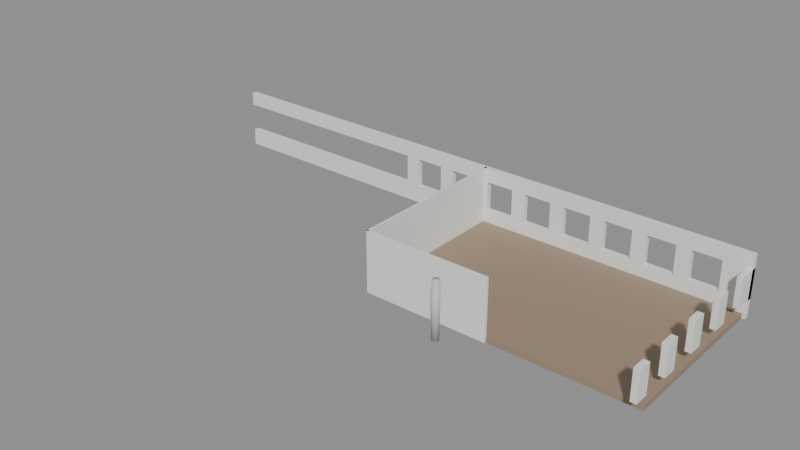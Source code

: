 # Source: SM_Bygg_Helgasetr_P2_O_N.blend  (saved by Blender 5.3.31; exported with 4.5.12 LTS)
import bpy
from mathutils import Matrix  # noqa: F401  (used for matrix-valued properties, if any)

bpy.ops.wm.read_factory_settings(use_empty=True)
scene = bpy.context.scene
scene.name = 'Scene'

# ---- materials (node trees are filled in below, after node groups)
mat_floor_in = bpy.data.materials.new('Floor_In')
mat_floor_in.diffuse_color = (0.33, 0.24, 0.17, 1.0)
mat_plasterwhite_in = bpy.data.materials.new('PlasterWhite_In')
mat_plasterwhite_in.diffuse_color = (0.85, 0.85, 0.83, 1.0)
mat_concretesmooth_in = bpy.data.materials.new('ConcreteSmooth_In')
mat_concretesmooth_in.diffuse_color = (0.58, 0.58, 0.56, 1.0)

# ---- material node trees
mat_floor_in.use_nodes = True; mat_floor_in.node_tree.nodes.clear()
_N = mat_floor_in.node_tree.nodes; _L = mat_floor_in.node_tree.links
n0 = _N.new('ShaderNodeBsdfPrincipled'); n0.name = 'Principled BSDF'; n0.location = (-200, 100)
n0.inputs[0].default_value = (0.33, 0.24, 0.17, 1.0)
n0.inputs[2].default_value = 0.6
n0.inputs[10].default_value = 0.005
n1 = _N.new('ShaderNodeOutputMaterial'); n1.name = 'Material Output'; n1.location = (200, 100)
_L.new(n0.outputs[0], n1.inputs[0])
n1.is_active_output = True
mat_plasterwhite_in.use_nodes = True; mat_plasterwhite_in.node_tree.nodes.clear()
_N = mat_plasterwhite_in.node_tree.nodes; _L = mat_plasterwhite_in.node_tree.links
n0 = _N.new('ShaderNodeBsdfPrincipled'); n0.name = 'Principled BSDF'; n0.location = (-200, 100)
n0.inputs[0].default_value = (0.85, 0.85, 0.83, 1.0)
n0.inputs[2].default_value = 0.8
n0.inputs[10].default_value = 0.005
n1 = _N.new('ShaderNodeOutputMaterial'); n1.name = 'Material Output'; n1.location = (200, 100)
_L.new(n0.outputs[0], n1.inputs[0])
n1.is_active_output = True
mat_concretesmooth_in.use_nodes = True; mat_concretesmooth_in.node_tree.nodes.clear()
_N = mat_concretesmooth_in.node_tree.nodes; _L = mat_concretesmooth_in.node_tree.links
n0 = _N.new('ShaderNodeBsdfPrincipled'); n0.name = 'Principled BSDF'; n0.location = (-200, 100)
n0.inputs[0].default_value = (0.58, 0.58, 0.56, 1.0)
n0.inputs[2].default_value = 0.7
n0.inputs[10].default_value = 0.005
n1 = _N.new('ShaderNodeOutputMaterial'); n1.name = 'Material Output'; n1.location = (200, 100)
_L.new(n0.outputs[0], n1.inputs[0])
n1.is_active_output = True

# ---- meshes
me_sm_bygg_helgasetr_p2_o_n = bpy.data.meshes.new('SM_Bygg_Helgasetr_P2_O_N')
me_sm_bygg_helgasetr_p2_o_n.from_pydata([(6.77, 32.11, 5.25), (25.75, 32.11, 5.25), (25.75, 20.05, 5.25), (6.77, 20.05, 5.25), (6.77, 32.11, 5.6), (25.75, 32.11, 5.6), (25.75, 20.05, 5.6), (6.77, 20.05, 5.6), (6.695, 32.19, 5.25), (6.845, 32.19, 5.25), (6.845, 19.98, 5.25), (6.695, 32.19, 9.55), (6.845, 32.19, 9.55), (6.845, 19.98, 9.55), (25.55, 32.31, 6.5), (25.95, 32.31, 6.5), (25.95, 30.73, 6.5), (25.55, 30.73, 6.5), (25.55, 32.31, 8.6), (25.95, 32.31, 8.6), (25.95, 30.73, 8.6), (25.55, 30.73, 8.6), (25.55, 28.73, 6.5), (25.95, 28.73, 6.5), (25.95, 27.73, 6.5), (25.55, 27.73, 6.5), (25.55, 28.73, 8.6), (25.95, 28.73, 8.6), (25.95, 27.73, 8.6), (25.55, 27.73, 8.6), (25.55, 25.73, 6.5), (25.95, 25.73, 6.5), (25.95, 24.73, 6.5), (25.55, 24.73, 6.5), (25.55, 25.73, 8.6), (25.95, 25.73, 8.6), (25.95, 24.73, 8.6), (25.55, 24.73, 8.6), (25.55, 22.73, 6.5), (25.95, 22.73, 6.5), (25.95, 21.73, 6.5), (25.55, 21.73, 6.5), (25.55, 22.73, 8.6), (25.95, 22.73, 8.6), (25.95, 21.73, 8.6), (25.55, 21.73, 8.6), (25.55, 19.73, 6.5), (25.95, 19.73, 6.5), (25.95, 18.73, 6.5), (25.55, 18.73, 6.5), (25.55, 19.73, 8.6), (25.95, 19.73, 8.6), (25.95, 18.73, 8.6), (25.55, 18.73, 8.6), (-15.75, 32.31, 5.25), (25.95, 32.31, 5.25), (25.95, 31.91, 5.25), (-15.75, 31.91, 5.25), (-15.75, 32.31, 6.5), (-15.75, 31.91, 6.5), (-15.75, 32.31, 8.6), (25.95, 31.91, 8.6), (-15.75, 31.91, 8.6), (-15.75, 32.31, 9.55), (25.95, 32.31, 9.55), (25.95, 31.91, 9.55), (-15.75, 31.91, 9.55), (0.1, 32.31, 6.5), (1.1, 32.31, 6.5), (1.1, 31.91, 6.5), (0.1, 31.91, 6.5), (0.1, 32.31, 8.6), (1.1, 32.31, 8.6), (1.1, 31.91, 8.6), (0.1, 31.91, 8.6), (3.1, 32.31, 6.5), (4.1, 32.31, 6.5), (4.1, 31.91, 6.5), (3.1, 31.91, 6.5), (3.1, 32.31, 8.6), (4.1, 32.31, 8.6), (4.1, 31.91, 8.6), (3.1, 31.91, 8.6), (6.1, 32.31, 6.5), (7.1, 32.31, 6.5), (7.1, 31.91, 6.5), (6.1, 31.91, 6.5), (6.1, 32.31, 8.6), (7.1, 32.31, 8.6), (7.1, 31.91, 8.6), (6.1, 31.91, 8.6), (9.1, 32.31, 6.5), (10.1, 32.31, 6.5), (10.1, 31.91, 6.5), (9.1, 31.91, 6.5), (9.1, 32.31, 8.6), (10.1, 32.31, 8.6), (10.1, 31.91, 8.6), (9.1, 31.91, 8.6), (12.1, 32.31, 6.5), (13.1, 32.31, 6.5), (13.1, 31.91, 6.5), (12.1, 31.91, 6.5), (12.1, 32.31, 8.6), (13.1, 32.31, 8.6), (13.1, 31.91, 8.6), (12.1, 31.91, 8.6), (15.1, 32.31, 6.5), (16.1, 32.31, 6.5), (16.1, 31.91, 6.5), (15.1, 31.91, 6.5), (15.1, 32.31, 8.6), (16.1, 32.31, 8.6), (16.1, 31.91, 8.6), (15.1, 31.91, 8.6), (18.1, 32.31, 6.5), (19.1, 32.31, 6.5), (19.1, 31.91, 6.5), (18.1, 31.91, 6.5), (18.1, 32.31, 8.6), (19.1, 32.31, 8.6), (19.1, 31.91, 8.6), (18.1, 31.91, 8.6), (21.1, 32.31, 6.5), (22.1, 32.31, 6.5), (22.1, 31.91, 6.5), (21.1, 31.91, 6.5), (21.1, 32.31, 8.6), (22.1, 32.31, 8.6), (22.1, 31.91, 8.6), (21.1, 31.91, 8.6), (24.1, 32.31, 6.5), (25.95, 31.91, 6.5), (24.1, 31.91, 6.5), (24.1, 32.31, 8.6), (24.1, 31.91, 8.6), (6.695, 20.12, 5.25), (15.62, 20.12, 5.25), (15.62, 19.97, 5.25), (6.695, 19.97, 5.25), (6.695, 20.12, 9.55), (15.62, 20.12, 9.55), (15.62, 19.97, 9.55), (6.695, 19.97, 9.55), (13.79, 18.03, 5.6), (13.78, 17.97, 5.6), (13.76, 17.91, 5.6), (13.72, 17.85, 5.6), (13.66, 17.81, 5.6), (13.6, 17.79, 5.6), (13.54, 17.78, 5.6), (13.48, 17.79, 5.6), (13.41, 17.81, 5.6), (13.36, 17.85, 5.6), (13.32, 17.91, 5.6), (13.3, 17.97, 5.6), (13.29, 18.03, 5.6), (13.3, 18.09, 5.6), (13.32, 18.16, 5.6), (13.36, 18.21, 5.6), (13.41, 18.25, 5.6), (13.48, 18.27, 5.6), (13.54, 18.28, 5.6), (13.6, 18.27, 5.6), (13.66, 18.25, 5.6), (13.72, 18.21, 5.6), (13.76, 18.16, 5.6), (13.78, 18.09, 5.6), (13.79, 18.03, 9.55), (13.78, 17.97, 9.55), (13.76, 17.91, 9.55), (13.72, 17.85, 9.55), (13.66, 17.81, 9.55), (13.6, 17.79, 9.55), (13.54, 17.78, 9.55), (13.48, 17.79, 9.55), (13.41, 17.81, 9.55), (13.36, 17.85, 9.55), (13.32, 17.91, 9.55), (13.3, 17.97, 9.55), (13.29, 18.03, 9.55), (13.3, 18.09, 9.55), (13.32, 18.16, 9.55), (13.36, 18.21, 9.55), (13.41, 18.25, 9.55), (13.48, 18.27, 9.55), (13.54, 18.28, 9.55), (13.6, 18.27, 9.55), (13.66, 18.25, 9.55), (13.72, 18.21, 9.55), (13.76, 18.16, 9.55), (13.78, 18.09, 9.55)], [], [(0, 1, 2, 3), (4, 7, 6, 5), (0, 4, 5, 1), (1, 5, 6, 2), (2, 6, 7, 3), (3, 7, 4, 0), (8, 9, 10, 139), (11, 143, 13, 12), (8, 11, 12, 9), (9, 12, 13, 10), (10, 13, 143, 139), (139, 143, 11, 8), (14, 15, 16, 17), (18, 21, 20, 19), (14, 18, 19, 15), (15, 19, 20, 16), (16, 20, 21, 17), (17, 21, 18, 14), (22, 23, 24, 25), (26, 29, 28, 27), (22, 26, 27, 23), (23, 27, 28, 24), (24, 28, 29, 25), (25, 29, 26, 22), (30, 31, 32, 33), (34, 37, 36, 35), (30, 34, 35, 31), (31, 35, 36, 32), (32, 36, 37, 33), (33, 37, 34, 30), (38, 39, 40, 41), (42, 45, 44, 43), (38, 42, 43, 39), (39, 43, 44, 40), (40, 44, 45, 41), (41, 45, 42, 38), (46, 47, 48, 49), (50, 53, 52, 51), (46, 50, 51, 47), (47, 51, 52, 48), (48, 52, 53, 49), (49, 53, 50, 46), (54, 55, 56, 57), (58, 59, 132, 15), (54, 58, 15, 55), (55, 15, 132, 56), (56, 132, 59, 57), (57, 59, 58, 54), (60, 19, 61, 62), (63, 66, 65, 64), (60, 63, 64, 19), (19, 64, 65, 61), (61, 65, 66, 62), (62, 66, 63, 60), (67, 68, 69, 70), (71, 74, 73, 72), (67, 71, 72, 68), (68, 72, 73, 69), (69, 73, 74, 70), (70, 74, 71, 67), (75, 76, 77, 78), (79, 82, 81, 80), (75, 79, 80, 76), (76, 80, 81, 77), (77, 81, 82, 78), (78, 82, 79, 75), (83, 84, 85, 86), (87, 90, 89, 88), (83, 87, 88, 84), (84, 88, 89, 85), (85, 89, 90, 86), (86, 90, 87, 83), (91, 92, 93, 94), (95, 98, 97, 96), (91, 95, 96, 92), (92, 96, 97, 93), (93, 97, 98, 94), (94, 98, 95, 91), (99, 100, 101, 102), (103, 106, 105, 104), (99, 103, 104, 100), (100, 104, 105, 101), (101, 105, 106, 102), (102, 106, 103, 99), (107, 108, 109, 110), (111, 114, 113, 112), (107, 111, 112, 108), (108, 112, 113, 109), (109, 113, 114, 110), (110, 114, 111, 107), (115, 116, 117, 118), (119, 122, 121, 120), (115, 119, 120, 116), (116, 120, 121, 117), (117, 121, 122, 118), (118, 122, 119, 115), (123, 124, 125, 126), (127, 130, 129, 128), (123, 127, 128, 124), (124, 128, 129, 125), (125, 129, 130, 126), (126, 130, 127, 123), (131, 15, 132, 133), (134, 135, 61, 19), (131, 134, 19, 15), (15, 19, 61, 132), (132, 61, 135, 133), (133, 135, 134, 131), (136, 137, 138, 139), (140, 143, 142, 141), (136, 140, 141, 137), (137, 141, 142, 138), (138, 142, 143, 139), (139, 143, 140, 136), (167, 144, 145, 146, 147, 148, 149, 150, 151, 152, 153, 154, 155, 156, 157, 158, 159, 160, 161, 162, 163, 164, 165, 166), (168, 191, 190, 189, 188, 187, 186, 185, 184, 183, 182, 181, 180, 179, 178, 177, 176, 175, 174, 173, 172, 171, 170, 169), (144, 168, 169, 145), (145, 169, 170, 146), (146, 170, 171, 147), (147, 171, 172, 148), (148, 172, 173, 149), (149, 173, 174, 150), (150, 174, 175, 151), (151, 175, 176, 152), (152, 176, 177, 153), (153, 177, 178, 154), (154, 178, 179, 155), (155, 179, 180, 156), (156, 180, 181, 157), (157, 181, 182, 158), (158, 182, 183, 159), (159, 183, 184, 160), (160, 184, 185, 161), (161, 185, 186, 162), (162, 186, 187, 163), (163, 187, 188, 164), (164, 188, 189, 165), (165, 189, 190, 166), (166, 190, 191, 167), (167, 191, 168, 144)])
me_sm_bygg_helgasetr_p2_o_n.polygons.foreach_set('use_smooth', [0, 0, 0, 0, 0, 0, 0, 0, 0, 0, 0, 0, 0, 0, 0, 0, 0, 0, 0, 0, 0, 0, 0, 0, 0, 0, 0, 0, 0, 0, 0, 0, 0, 0, 0, 0, 0, 0, 0, 0, 0, 0, 0, 0, 0, 0, 0, 0, 0, 0, 0, 0, 0, 0, 0, 0, 0, 0, 0, 0, 0, 0, 0, 0, 0, 0, 0, 0, 0, 0, 0, 0, 0, 0, 0, 0, 0, 0, 0, 0, 0, 0, 0, 0, 0, 0, 0, 0, 0, 0, 0, 0, 0, 0, 0, 0, 0, 0, 0, 0, 0, 0, 0, 0, 0, 0, 0, 0, 0, 0, 0, 0, 0, 0, 1, 1, 1, 1, 1, 1, 1, 1, 1, 1, 1, 1, 1, 1, 1, 1, 1, 1, 1, 1, 1, 1, 1, 1, 1, 1])
me_sm_bygg_helgasetr_p2_o_n.polygons.foreach_set('material_index', [0, 0, 0, 0, 0, 0, 1, 1, 1, 1, 1, 1, 1, 1, 1, 1, 1, 1, 1, 1, 1, 1, 1, 1, 1, 1, 1, 1, 1, 1, 1, 1, 1, 1, 1, 1, 1, 1, 1, 1, 1, 1, 1, 1, 1, 1, 1, 1, 1, 1, 1, 1, 1, 1, 1, 1, 1, 1, 1, 1, 1, 1, 1, 1, 1, 1, 1, 1, 1, 1, 1, 1, 1, 1, 1, 1, 1, 1, 1, 1, 1, 1, 1, 1, 1, 1, 1, 1, 1, 1, 1, 1, 1, 1, 1, 1, 1, 1, 1, 1, 1, 1, 1, 1, 1, 1, 1, 1, 1, 1, 1, 1, 1, 1, 2, 2, 2, 2, 2, 2, 2, 2, 2, 2, 2, 2, 2, 2, 2, 2, 2, 2, 2, 2, 2, 2, 2, 2, 2, 2])
_uv = me_sm_bygg_helgasetr_p2_o_n.uv_layers.new(name='Float2')
_uv.uv.foreach_set('vector', [3.385, 16.06, 12.88, 16.06, 12.88, 10.02, 3.385, 10.02, 3.385, 16.06, 3.385, 10.02, 12.88, 10.02, 12.88, 16.06, 3.385, 2.625, 3.385, 2.8, 12.88, 2.8, 12.88, 2.625, 16.06, 2.625, 16.06, 2.8, 10.02, 2.8, 10.02, 2.625, 12.88, 2.625, 12.88, 2.8, 3.385, 2.8, 3.385, 2.625, 10.02, 2.625, 10.02, 2.8, 16.06, 2.8, 16.06, 2.625, 3.348, 16.09, 3.422, 16.09, 3.422, 9.988, 3.347, 9.987, 3.348, 16.09, 3.347, 9.987, 3.422, 9.988, 3.422, 16.09, 3.348, 2.625, 3.348, 4.775, 3.422, 4.775, 3.422, 2.625, 16.09, 2.625, 16.09, 4.775, 9.988, 4.775, 9.988, 2.625, 3.422, 2.625, 3.422, 4.775, 3.347, 4.775, 3.347, 2.625, 9.987, 2.625, 9.987, 4.775, 16.09, 4.775, 16.09, 2.625, 12.77, 16.16, 12.98, 16.16, 12.98, 15.36, 12.77, 15.36, 12.77, 16.16, 12.77, 15.36, 12.98, 15.36, 12.98, 16.16, 12.77, 3.25, 12.77, 4.3, 12.98, 4.3, 12.98, 3.25, 16.16, 3.25, 16.16, 4.3, 15.36, 4.3, 15.36, 3.25, 12.98, 3.25, 12.98, 4.3, 12.77, 4.3, 12.77, 3.25, 15.36, 3.25, 15.36, 4.3, 16.16, 4.3, 16.16, 3.25, 12.77, 14.36, 12.98, 14.36, 12.98, 13.86, 12.77, 13.86, 12.77, 14.36, 12.77, 13.86, 12.98, 13.86, 12.98, 14.36, 12.77, 3.25, 12.77, 4.3, 12.98, 4.3, 12.98, 3.25, 14.36, 3.25, 14.36, 4.3, 13.86, 4.3, 13.86, 3.25, 12.98, 3.25, 12.98, 4.3, 12.77, 4.3, 12.77, 3.25, 13.86, 3.25, 13.86, 4.3, 14.36, 4.3, 14.36, 3.25, 12.77, 12.86, 12.98, 12.86, 12.98, 12.36, 12.77, 12.36, 12.77, 12.86, 12.77, 12.36, 12.98, 12.36, 12.98, 12.86, 12.77, 3.25, 12.77, 4.3, 12.98, 4.3, 12.98, 3.25, 12.86, 3.25, 12.86, 4.3, 12.36, 4.3, 12.36, 3.25, 12.98, 3.25, 12.98, 4.3, 12.77, 4.3, 12.77, 3.25, 12.36, 3.25, 12.36, 4.3, 12.86, 4.3, 12.86, 3.25, 12.77, 11.36, 12.98, 11.36, 12.98, 10.86, 12.77, 10.86, 12.77, 11.36, 12.77, 10.86, 12.98, 10.86, 12.98, 11.36, 12.77, 3.25, 12.77, 4.3, 12.98, 4.3, 12.98, 3.25, 11.36, 3.25, 11.36, 4.3, 10.86, 4.3, 10.86, 3.25, 12.98, 3.25, 12.98, 4.3, 12.77, 4.3, 12.77, 3.25, 10.86, 3.25, 10.86, 4.3, 11.36, 4.3, 11.36, 3.25, 12.77, 9.863, 12.98, 9.863, 12.98, 9.363, 12.77, 9.363, 12.77, 9.863, 12.77, 9.363, 12.98, 9.363, 12.98, 9.863, 12.77, 3.25, 12.77, 4.3, 12.98, 4.3, 12.98, 3.25, 9.863, 3.25, 9.863, 4.3, 9.363, 4.3, 9.363, 3.25, 12.98, 3.25, 12.98, 4.3, 12.77, 4.3, 12.77, 3.25, 9.363, 3.25, 9.363, 4.3, 9.863, 4.3, 9.863, 3.25, -7.875, 16.16, 12.98, 16.16, 12.98, 15.95, -7.875, 15.95, -7.875, 16.16, -7.875, 15.95, 12.97, 15.95, 12.98, 16.16, -7.875, 2.625, -7.875, 3.25, 12.98, 3.25, 12.98, 2.625, 16.16, 2.625, 16.16, 3.25, 15.95, 3.25, 15.95, 2.625, 12.98, 2.625, 12.97, 3.25, -7.875, 3.25, -7.875, 2.625, 15.95, 2.625, 15.95, 3.25, 16.16, 3.25, 16.16, 2.625, -7.875, 16.16, 12.98, 16.16, 12.98, 15.95, -7.875, 15.95, -7.875, 16.16, -7.875, 15.95, 12.98, 15.95, 12.98, 16.16, -7.875, 4.3, -7.875, 4.775, 12.98, 4.775, 12.98, 4.3, 16.16, 4.3, 16.16, 4.775, 15.95, 4.775, 15.95, 4.3, 12.98, 4.3, 12.98, 4.775, -7.875, 4.775, -7.875, 4.3, 15.95, 4.3, 15.95, 4.775, 16.16, 4.775, 16.16, 4.3, 0.05, 16.16, 0.55, 16.16, 0.55, 15.95, 0.05, 15.95, 0.05, 16.16, 0.05, 15.95, 0.55, 15.95, 0.55, 16.16, 0.05, 3.25, 0.05, 4.3, 0.55, 4.3, 0.55, 3.25, 16.16, 3.25, 16.16, 4.3, 15.95, 4.3, 15.95, 3.25, 0.55, 3.25, 0.55, 4.3, 0.05, 4.3, 0.05, 3.25, 15.95, 3.25, 15.95, 4.3, 16.16, 4.3, 16.16, 3.25, 1.55, 16.16, 2.05, 16.16, 2.05, 15.95, 1.55, 15.95, 1.55, 16.16, 1.55, 15.95, 2.05, 15.95, 2.05, 16.16, 1.55, 3.25, 1.55, 4.3, 2.05, 4.3, 2.05, 3.25, 16.16, 3.25, 16.16, 4.3, 15.95, 4.3, 15.95, 3.25, 2.05, 3.25, 2.05, 4.3, 1.55, 4.3, 1.55, 3.25, 15.95, 3.25, 15.95, 4.3, 16.16, 4.3, 16.16, 3.25, 3.05, 16.16, 3.55, 16.16, 3.55, 15.95, 3.05, 15.95, 3.05, 16.16, 3.05, 15.95, 3.55, 15.95, 3.55, 16.16, 3.05, 3.25, 3.05, 4.3, 3.55, 4.3, 3.55, 3.25, 16.16, 3.25, 16.16, 4.3, 15.95, 4.3, 15.95, 3.25, 3.55, 3.25, 3.55, 4.3, 3.05, 4.3, 3.05, 3.25, 15.95, 3.25, 15.95, 4.3, 16.16, 4.3, 16.16, 3.25, 4.55, 16.16, 5.05, 16.16, 5.05, 15.95, 4.55, 15.95, 4.55, 16.16, 4.55, 15.95, 5.05, 15.95, 5.05, 16.16, 4.55, 3.25, 4.55, 4.3, 5.05, 4.3, 5.05, 3.25, 16.16, 3.25, 16.16, 4.3, 15.95, 4.3, 15.95, 3.25, 5.05, 3.25, 5.05, 4.3, 4.55, 4.3, 4.55, 3.25, 15.95, 3.25, 15.95, 4.3, 16.16, 4.3, 16.16, 3.25, 6.05, 16.16, 6.55, 16.16, 6.55, 15.95, 6.05, 15.95, 6.05, 16.16, 6.05, 15.95, 6.55, 15.95, 6.55, 16.16, 6.05, 3.25, 6.05, 4.3, 6.55, 4.3, 6.55, 3.25, 16.16, 3.25, 16.16, 4.3, 15.95, 4.3, 15.95, 3.25, 6.55, 3.25, 6.55, 4.3, 6.05, 4.3, 6.05, 3.25, 15.95, 3.25, 15.95, 4.3, 16.16, 4.3, 16.16, 3.25, 7.55, 16.16, 8.05, 16.16, 8.05, 15.95, 7.55, 15.95, 7.55, 16.16, 7.55, 15.95, 8.05, 15.95, 8.05, 16.16, 7.55, 3.25, 7.55, 4.3, 8.05, 4.3, 8.05, 3.25, 16.16, 3.25, 16.16, 4.3, 15.95, 4.3, 15.95, 3.25, 8.05, 3.25, 8.05, 4.3, 7.55, 4.3, 7.55, 3.25, 15.95, 3.25, 15.95, 4.3, 16.16, 4.3, 16.16, 3.25, 9.05, 16.16, 9.55, 16.16, 9.55, 15.95, 9.05, 15.95, 9.05, 16.16, 9.05, 15.95, 9.55, 15.95, 9.55, 16.16, 9.05, 3.25, 9.05, 4.3, 9.55, 4.3, 9.55, 3.25, 16.16, 3.25, 16.16, 4.3, 15.95, 4.3, 15.95, 3.25, 9.55, 3.25, 9.55, 4.3, 9.05, 4.3, 9.05, 3.25, 15.95, 3.25, 15.95, 4.3, 16.16, 4.3, 16.16, 3.25, 10.55, 16.16, 11.05, 16.16, 11.05, 15.95, 10.55, 15.95, 10.55, 16.16, 10.55, 15.95, 11.05, 15.95, 11.05, 16.16, 10.55, 3.25, 10.55, 4.3, 11.05, 4.3, 11.05, 3.25, 16.16, 3.25, 16.16, 4.3, 15.95, 4.3, 15.95, 3.25, 11.05, 3.25, 11.05, 4.3, 10.55, 4.3, 10.55, 3.25, 15.95, 3.25, 15.95, 4.3, 16.16, 4.3, 16.16, 3.25, 12.05, 16.16, 12.98, 16.16, 12.97, 15.95, 12.05, 15.95, 12.05, 16.16, 12.05, 15.95, 12.98, 15.95, 12.98, 16.16, 12.05, 3.25, 12.05, 4.3, 12.98, 4.3, 12.98, 3.25, 16.16, 3.25, 16.16, 4.3, 15.95, 4.3, 15.95, 3.25, 12.97, 3.25, 12.98, 4.3, 12.05, 4.3, 12.05, 3.25, 15.95, 3.25, 15.95, 4.3, 16.16, 4.3, 16.16, 3.25, 3.347, 10.06, 7.812, 10.06, 7.812, 9.987, 3.347, 9.987, 3.347, 10.06, 3.347, 9.987, 7.812, 9.987, 7.812, 10.06, 3.347, 2.625, 3.347, 4.775, 7.812, 4.775, 7.812, 2.625, 10.06, 2.625, 10.06, 4.775, 9.987, 4.775, 9.987, 2.625, 7.812, 2.625, 7.812, 4.775, 3.347, 4.775, 3.347, 2.625, 9.987, 2.625, 9.987, 4.775, 10.06, 4.775, 10.06, 2.625, 6.891, 9.047, 6.895, 9.015, 6.891, 8.983, 6.878, 8.953, 6.858, 8.927, 6.832, 8.907, 6.802, 8.894, 6.77, 8.89, 6.738, 8.894, 6.707, 8.907, 6.682, 8.927, 6.662, 8.953, 6.649, 8.983, 6.645, 9.015, 6.649, 9.047, 6.662, 9.078, 6.682, 9.103, 6.707, 9.123, 6.738, 9.136, 6.77, 9.14, 6.802, 9.136, 6.832, 9.123, 6.858, 9.103, 6.878, 9.078, 6.895, 9.015, 6.891, 9.047, 6.878, 9.078, 6.858, 9.103, 6.832, 9.123, 6.802, 9.136, 6.77, 9.14, 6.738, 9.136, 6.707, 9.123, 6.682, 9.103, 6.662, 9.078, 6.649, 9.047, 6.645, 9.015, 6.649, 8.983, 6.662, 8.953, 6.682, 8.927, 6.707, 8.907, 6.738, 8.894, 6.77, 8.89, 6.802, 8.894, 6.832, 8.907, 6.858, 8.927, 6.878, 8.953, 6.891, 8.983, 9.015, 2.8, 9.015, 4.775, 8.983, 4.775, 8.983, 2.8, 8.983, 2.8, 8.983, 4.775, 8.953, 4.775, 8.953, 2.8, 8.953, 2.8, 8.953, 4.775, 8.927, 4.775, 8.927, 2.8, 6.858, 2.8, 6.858, 4.775, 6.832, 4.775, 6.832, 2.8, 6.832, 2.8, 6.832, 4.775, 6.802, 4.775, 6.802, 2.8, 6.802, 2.8, 6.802, 4.775, 6.77, 4.775, 6.77, 2.8, 6.77, 2.8, 6.77, 4.775, 6.738, 4.775, 6.738, 2.8, 6.738, 2.8, 6.738, 4.775, 6.707, 4.775, 6.707, 2.8, 6.707, 2.8, 6.707, 4.775, 6.682, 4.775, 6.682, 2.8, 8.927, 2.8, 8.927, 4.775, 8.953, 4.775, 8.953, 2.8, 8.953, 2.8, 8.953, 4.775, 8.983, 4.775, 8.983, 2.8, 8.983, 2.8, 8.983, 4.775, 9.015, 4.775, 9.015, 2.8, 9.015, 2.8, 9.015, 4.775, 9.047, 4.775, 9.047, 2.8, 9.047, 2.8, 9.047, 4.775, 9.078, 4.775, 9.078, 2.8, 9.078, 2.8, 9.078, 4.775, 9.103, 4.775, 9.103, 2.8, 6.682, 2.8, 6.682, 4.775, 6.707, 4.775, 6.707, 2.8, 6.707, 2.8, 6.707, 4.775, 6.738, 4.775, 6.738, 2.8, 6.738, 2.8, 6.738, 4.775, 6.77, 4.775, 6.77, 2.8, 6.77, 2.8, 6.77, 4.775, 6.802, 4.775, 6.802, 2.8, 6.802, 2.8, 6.802, 4.775, 6.832, 4.775, 6.832, 2.8, 6.832, 2.8, 6.832, 4.775, 6.858, 4.775, 6.858, 2.8, 9.103, 2.8, 9.103, 4.775, 9.078, 4.775, 9.078, 2.8, 9.078, 2.8, 9.078, 4.775, 9.047, 4.775, 9.047, 2.8, 9.047, 2.8, 9.047, 4.775, 9.015, 4.775, 9.015, 2.8])
me_sm_bygg_helgasetr_p2_o_n.materials.append(mat_floor_in)
me_sm_bygg_helgasetr_p2_o_n.materials.append(mat_plasterwhite_in)
me_sm_bygg_helgasetr_p2_o_n.materials.append(mat_concretesmooth_in)
me_sm_bygg_helgasetr_p2_o_n.update()

# ---- objects
ob_sm_bygg_helgasetr_p2_o_n = bpy.data.objects.new('SM_Bygg_Helgasetr_P2_O_N', me_sm_bygg_helgasetr_p2_o_n)

# ---- transforms, parenting, visibility, modifiers, constraints
ob_sm_bygg_helgasetr_p2_o_n.location = (0.0, 0.0, 0.0)

# ---- collection membership
scene.collection.objects.link(ob_sm_bygg_helgasetr_p2_o_n)

# ---- scene / render settings (as saved in the file)
scene.frame_start = 1; scene.frame_end = 250; scene.frame_set(1)
scene.render.engine = 'BLENDER_EEVEE_NEXT'
scene.render.bake_bias = 0.0
scene.render.bake_samples = 0
scene.render.compositor_device = 'GPU'
scene.eevee.use_volume_custom_range = False
scene.eevee.fast_gi_thickness_near = 0.1
scene.eevee.fast_gi_thickness_far = 0.0
scene.eevee.ray_tracing_options.screen_trace_thickness = 0.1
bpy.context.view_layer.update()

# ---- added for rendering (the .blend has no active camera and no usable light): camera, sun + grey world if the file has none
cam_auto = bpy.data.cameras.new('AutoCamera')
cam_auto.lens = 50.0
cam_auto.sensor_width = 36.0
cam_auto.clip_end = 1000.0
ob_auto_camera = bpy.data.objects.new('AutoCamera', cam_auto)
scene.collection.objects.link(ob_auto_camera)
ob_auto_camera.location = (46.1502, -24.2152, 40.2401)
ob_auto_camera.rotation_euler = (1.09748, -7.21219e-08, 0.694738)
scene.camera = ob_auto_camera
light_auto_sun = bpy.data.lights.new('AutoSun', 'SUN')
light_auto_sun.energy = 3.0
light_auto_sun.angle = 0.0523599
ob_auto_sun = bpy.data.objects.new('AutoSun', light_auto_sun)
scene.collection.objects.link(ob_auto_sun)
ob_auto_sun.rotation_euler = (0.872665, 0.174533, 0.523599)
if scene.world is None:
    world_auto = bpy.data.worlds.new('AutoWorld')
    world_auto.color = (0.3, 0.3, 0.3)
    scene.world = world_auto
bpy.context.view_layer.update()
